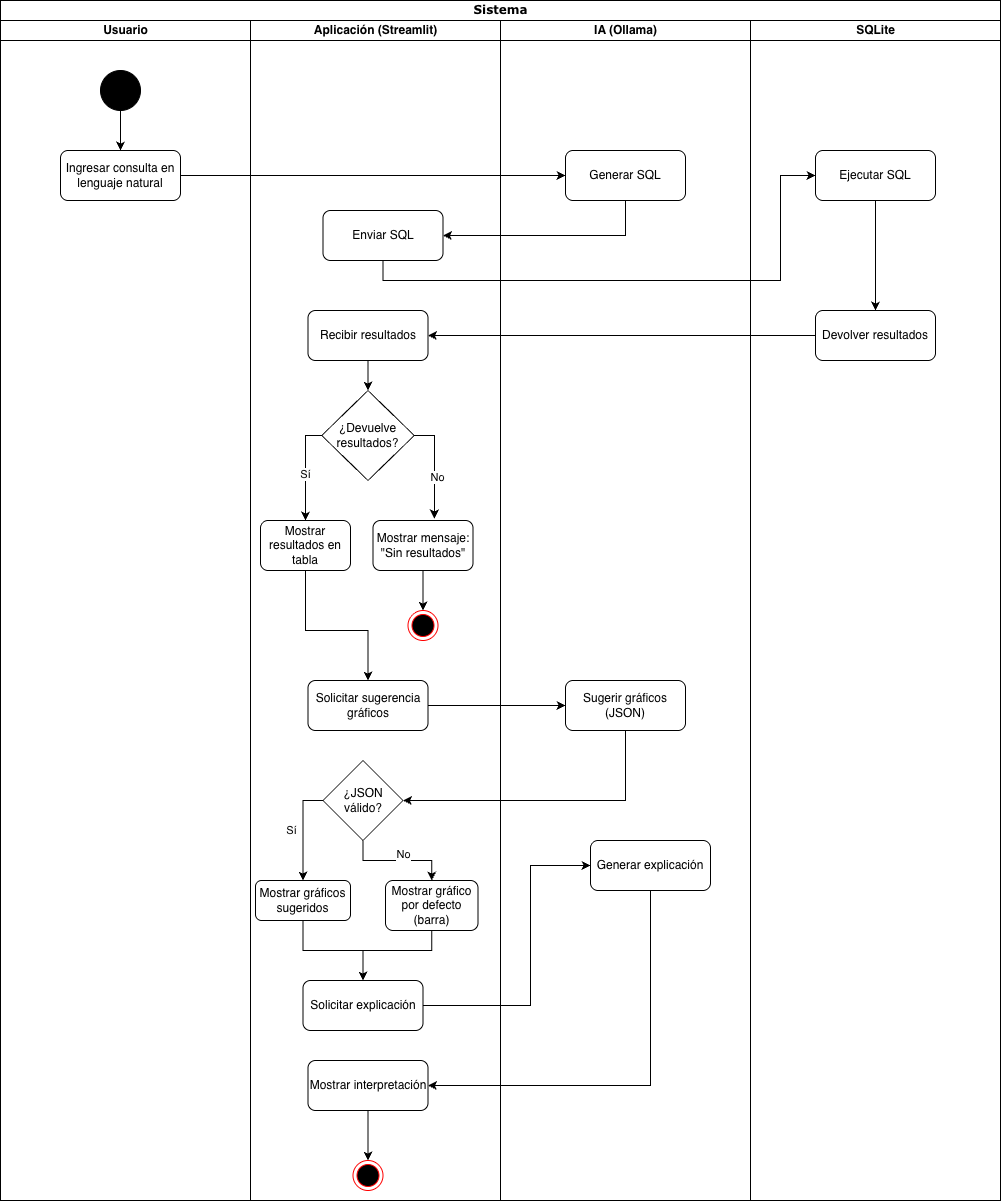

The diagram above was exported from draw.io. Its source (the exported page's mxGraphModel, read from the mxfile embedded in the PNG):
<mxGraphModel dx="1371" dy="823" grid="1" gridSize="10" guides="1" tooltips="1" connect="1" arrows="1" fold="1" page="1" pageScale="1" pageWidth="850" pageHeight="1100" background="none" math="0" shadow="0">
  <root>
    <mxCell id="0" />
    <mxCell id="1" parent="0" />
    <mxCell id="1c1d494c118603dd-1" parent="1" style="swimlane;html=1;childLayout=stackLayout;startSize=20;rounded=0;shadow=0;comic=0;labelBackgroundColor=none;strokeWidth=1;fontFamily=Verdana;fontSize=12;align=center;" value="Sistema" vertex="1">
      <mxGeometry height="1200" width="1000" x="40" y="20" as="geometry" />
    </mxCell>
    <mxCell id="1c1d494c118603dd-2" parent="1c1d494c118603dd-1" style="swimlane;html=1;startSize=20;" value="Usuario" vertex="1">
      <mxGeometry height="1180" width="250" y="20" as="geometry">
        <mxRectangle height="970" width="40" y="20" as="alternateBounds" />
      </mxGeometry>
    </mxCell>
    <mxCell id="xcDHCqCmHz-vo4Z6z6at-35" edge="1" parent="1c1d494c118603dd-2" source="60571a20871a0731-4" style="edgeStyle=orthogonalEdgeStyle;rounded=0;orthogonalLoop=1;jettySize=auto;html=1;entryX=0.5;entryY=0;entryDx=0;entryDy=0;" target="xcDHCqCmHz-vo4Z6z6at-32">
      <mxGeometry relative="1" as="geometry" />
    </mxCell>
    <mxCell id="60571a20871a0731-4" parent="1c1d494c118603dd-2" style="ellipse;whiteSpace=wrap;html=1;rounded=0;shadow=0;comic=0;labelBackgroundColor=none;strokeWidth=1;fillColor=#000000;fontFamily=Verdana;fontSize=12;align=center;" value="" vertex="1">
      <mxGeometry height="40" width="40" x="100" y="50" as="geometry" />
    </mxCell>
    <mxCell id="xcDHCqCmHz-vo4Z6z6at-32" parent="1c1d494c118603dd-2" style="rounded=1;whiteSpace=wrap;html=1;" value="Ingresar consulta en lenguaje natural" vertex="1">
      <mxGeometry height="50" width="120" x="60" y="130" as="geometry" />
    </mxCell>
    <mxCell id="1c1d494c118603dd-3" parent="1c1d494c118603dd-1" style="swimlane;html=1;startSize=20;" value="Aplicación (Streamlit)" vertex="1">
      <mxGeometry height="1180" width="250" x="250" y="20" as="geometry" />
    </mxCell>
    <mxCell id="xcDHCqCmHz-vo4Z6z6at-72" edge="1" parent="1c1d494c118603dd-3" source="xcDHCqCmHz-vo4Z6z6at-46" style="edgeStyle=orthogonalEdgeStyle;rounded=0;orthogonalLoop=1;jettySize=auto;html=1;entryX=0.5;entryY=0;entryDx=0;entryDy=0;" target="xcDHCqCmHz-vo4Z6z6at-70">
      <mxGeometry relative="1" as="geometry" />
    </mxCell>
    <mxCell id="xcDHCqCmHz-vo4Z6z6at-46" parent="1c1d494c118603dd-3" style="rounded=1;whiteSpace=wrap;html=1;" value="Recibir resultados" vertex="1">
      <mxGeometry height="50" width="120" x="57.5" y="290" as="geometry" />
    </mxCell>
    <mxCell id="xcDHCqCmHz-vo4Z6z6at-74" edge="1" parent="1c1d494c118603dd-3" source="xcDHCqCmHz-vo4Z6z6at-50" style="edgeStyle=orthogonalEdgeStyle;rounded=0;orthogonalLoop=1;jettySize=auto;html=1;entryX=0.5;entryY=0;entryDx=0;entryDy=0;" target="xcDHCqCmHz-vo4Z6z6at-51">
      <mxGeometry relative="1" as="geometry">
        <Array as="points">
          <mxPoint x="55" y="610" />
          <mxPoint x="118" y="610" />
        </Array>
      </mxGeometry>
    </mxCell>
    <mxCell id="xcDHCqCmHz-vo4Z6z6at-50" parent="1c1d494c118603dd-3" style="rounded=1;whiteSpace=wrap;html=1;" value="Mostrar resultados en tabla" vertex="1">
      <mxGeometry height="50" width="90" x="10" y="500" as="geometry" />
    </mxCell>
    <mxCell id="xcDHCqCmHz-vo4Z6z6at-51" parent="1c1d494c118603dd-3" style="rounded=1;whiteSpace=wrap;html=1;" value="Solicitar sugerencia gráficos" vertex="1">
      <mxGeometry height="50" width="120" x="57.5" y="660" as="geometry" />
    </mxCell>
    <mxCell id="xcDHCqCmHz-vo4Z6z6at-92" edge="1" parent="1c1d494c118603dd-3" source="xcDHCqCmHz-vo4Z6z6at-52" style="edgeStyle=orthogonalEdgeStyle;rounded=0;orthogonalLoop=1;jettySize=auto;html=1;entryX=0.5;entryY=0;entryDx=0;entryDy=0;" target="xcDHCqCmHz-vo4Z6z6at-54">
      <mxGeometry relative="1" as="geometry" />
    </mxCell>
    <mxCell id="xcDHCqCmHz-vo4Z6z6at-52" parent="1c1d494c118603dd-3" style="rounded=1;whiteSpace=wrap;html=1;" value="Mostrar gráficos sugeridos" vertex="1">
      <mxGeometry height="40" width="95" x="5" y="860" as="geometry" />
    </mxCell>
    <mxCell id="xcDHCqCmHz-vo4Z6z6at-93" edge="1" parent="1c1d494c118603dd-3" source="xcDHCqCmHz-vo4Z6z6at-53" style="edgeStyle=orthogonalEdgeStyle;rounded=0;orthogonalLoop=1;jettySize=auto;html=1;entryX=0.5;entryY=0;entryDx=0;entryDy=0;" target="xcDHCqCmHz-vo4Z6z6at-54">
      <mxGeometry relative="1" as="geometry">
        <Array as="points">
          <mxPoint x="181" y="930" />
          <mxPoint x="112" y="930" />
        </Array>
      </mxGeometry>
    </mxCell>
    <mxCell id="xcDHCqCmHz-vo4Z6z6at-53" parent="1c1d494c118603dd-3" style="rounded=1;whiteSpace=wrap;html=1;" value="Mostrar gráfico por defecto (barra)" vertex="1">
      <mxGeometry height="50" width="92.5" x="135" y="860" as="geometry" />
    </mxCell>
    <mxCell id="xcDHCqCmHz-vo4Z6z6at-54" parent="1c1d494c118603dd-3" style="rounded=1;whiteSpace=wrap;html=1;" value="Solicitar explicación" vertex="1">
      <mxGeometry height="50" width="120" x="52.5" y="960" as="geometry" />
    </mxCell>
    <mxCell id="xcDHCqCmHz-vo4Z6z6at-55" parent="1c1d494c118603dd-3" style="rounded=1;whiteSpace=wrap;html=1;" value="Mostrar interpretación" vertex="1">
      <mxGeometry height="50" width="120" x="57.5" y="1040" as="geometry" />
    </mxCell>
    <mxCell id="xcDHCqCmHz-vo4Z6z6at-61" parent="1c1d494c118603dd-3" style="rounded=1;whiteSpace=wrap;html=1;" value="Enviar SQL" vertex="1">
      <mxGeometry height="50" width="120" x="72.5" y="190" as="geometry" />
    </mxCell>
    <mxCell id="xcDHCqCmHz-vo4Z6z6at-82" edge="1" parent="1c1d494c118603dd-3" source="xcDHCqCmHz-vo4Z6z6at-70" style="edgeStyle=orthogonalEdgeStyle;rounded=0;orthogonalLoop=1;jettySize=auto;html=1;entryX=0.5;entryY=0;entryDx=0;entryDy=0;exitX=0;exitY=0.5;exitDx=0;exitDy=0;" target="xcDHCqCmHz-vo4Z6z6at-50">
      <mxGeometry relative="1" as="geometry">
        <Array as="points">
          <mxPoint x="55" y="415" />
        </Array>
      </mxGeometry>
    </mxCell>
    <mxCell id="xcDHCqCmHz-vo4Z6z6at-97" connectable="0" parent="xcDHCqCmHz-vo4Z6z6at-82" style="edgeLabel;html=1;align=center;verticalAlign=middle;resizable=0;points=[];" value="Sí" vertex="1">
      <mxGeometry relative="1" x="0.0914" y="-1" as="geometry">
        <mxPoint as="offset" />
      </mxGeometry>
    </mxCell>
    <mxCell id="xcDHCqCmHz-vo4Z6z6at-70" parent="1c1d494c118603dd-3" style="rhombus;whiteSpace=wrap;html=1;" value="¿Devuelve resultados?" vertex="1">
      <mxGeometry height="90" width="92.5" x="71.25" y="370" as="geometry" />
    </mxCell>
    <mxCell id="xcDHCqCmHz-vo4Z6z6at-81" edge="1" parent="1c1d494c118603dd-3" source="xcDHCqCmHz-vo4Z6z6at-77" style="edgeStyle=orthogonalEdgeStyle;rounded=0;orthogonalLoop=1;jettySize=auto;html=1;entryX=0.5;entryY=0;entryDx=0;entryDy=0;" target="xcDHCqCmHz-vo4Z6z6at-79">
      <mxGeometry relative="1" as="geometry" />
    </mxCell>
    <mxCell id="xcDHCqCmHz-vo4Z6z6at-77" parent="1c1d494c118603dd-3" style="rounded=1;whiteSpace=wrap;html=1;" value="Mostrar mensaje: &quot;Sin resultados&quot;" vertex="1">
      <mxGeometry height="50" width="100" x="122.5" y="500" as="geometry" />
    </mxCell>
    <mxCell id="xcDHCqCmHz-vo4Z6z6at-79" parent="1c1d494c118603dd-3" style="ellipse;html=1;shape=endState;fillColor=#000000;strokeColor=#ff0000;" value="" vertex="1">
      <mxGeometry height="30" width="30" x="157.5" y="590" as="geometry" />
    </mxCell>
    <mxCell id="xcDHCqCmHz-vo4Z6z6at-80" edge="1" parent="1c1d494c118603dd-3" source="xcDHCqCmHz-vo4Z6z6at-70" style="edgeStyle=orthogonalEdgeStyle;rounded=0;orthogonalLoop=1;jettySize=auto;html=1;entryX=0.614;entryY=-0.04;entryDx=0;entryDy=0;entryPerimeter=0;exitX=1;exitY=0.5;exitDx=0;exitDy=0;" target="xcDHCqCmHz-vo4Z6z6at-77">
      <mxGeometry relative="1" as="geometry" />
    </mxCell>
    <mxCell id="xcDHCqCmHz-vo4Z6z6at-98" connectable="0" parent="xcDHCqCmHz-vo4Z6z6at-80" style="edgeLabel;html=1;align=center;verticalAlign=middle;resizable=0;points=[];" value="No" vertex="1">
      <mxGeometry relative="1" x="0.1743" y="3" as="geometry">
        <mxPoint y="1" as="offset" />
      </mxGeometry>
    </mxCell>
    <mxCell id="xcDHCqCmHz-vo4Z6z6at-87" edge="1" parent="1c1d494c118603dd-3" source="xcDHCqCmHz-vo4Z6z6at-85" style="edgeStyle=orthogonalEdgeStyle;rounded=0;orthogonalLoop=1;jettySize=auto;html=1;entryX=0.5;entryY=0;entryDx=0;entryDy=0;exitX=0;exitY=0.5;exitDx=0;exitDy=0;" target="xcDHCqCmHz-vo4Z6z6at-52">
      <mxGeometry relative="1" as="geometry" />
    </mxCell>
    <mxCell id="xcDHCqCmHz-vo4Z6z6at-89" connectable="0" parent="xcDHCqCmHz-vo4Z6z6at-87" style="edgeLabel;html=1;align=center;verticalAlign=middle;resizable=0;points=[];" value="Sí" vertex="1">
      <mxGeometry relative="1" x="-0.2557" y="-1" as="geometry">
        <mxPoint x="-11" y="12" as="offset" />
      </mxGeometry>
    </mxCell>
    <mxCell id="xcDHCqCmHz-vo4Z6z6at-88" edge="1" parent="1c1d494c118603dd-3" source="xcDHCqCmHz-vo4Z6z6at-85" style="edgeStyle=orthogonalEdgeStyle;rounded=0;orthogonalLoop=1;jettySize=auto;html=1;entryX=0.5;entryY=0;entryDx=0;entryDy=0;" target="xcDHCqCmHz-vo4Z6z6at-53">
      <mxGeometry relative="1" as="geometry" />
    </mxCell>
    <mxCell id="xcDHCqCmHz-vo4Z6z6at-85" parent="1c1d494c118603dd-3" style="rhombus;whiteSpace=wrap;html=1;" value="¿JSON válido?" vertex="1">
      <mxGeometry height="80" width="80" x="72.5" y="740" as="geometry" />
    </mxCell>
    <mxCell id="xcDHCqCmHz-vo4Z6z6at-91" connectable="0" parent="1c1d494c118603dd-3" style="edgeLabel;html=1;align=center;verticalAlign=middle;resizable=0;points=[];" value="No" vertex="1">
      <mxGeometry x="100" y="830" as="geometry">
        <mxPoint x="52" y="3" as="offset" />
      </mxGeometry>
    </mxCell>
    <mxCell id="1c1d494c118603dd-4" parent="1c1d494c118603dd-1" style="swimlane;html=1;startSize=20;" value="IA (Ollama)" vertex="1">
      <mxGeometry height="1180" width="250" x="500" y="20" as="geometry" />
    </mxCell>
    <mxCell id="xcDHCqCmHz-vo4Z6z6at-40" parent="1c1d494c118603dd-4" style="rounded=1;whiteSpace=wrap;html=1;" value="Generar SQL" vertex="1">
      <mxGeometry height="50" width="120" x="65" y="130" as="geometry" />
    </mxCell>
    <mxCell id="xcDHCqCmHz-vo4Z6z6at-58" parent="1c1d494c118603dd-4" style="rounded=1;whiteSpace=wrap;html=1;" value="Generar explicación" vertex="1">
      <mxGeometry height="50" width="120" x="90" y="820" as="geometry" />
    </mxCell>
    <mxCell id="xcDHCqCmHz-vo4Z6z6at-57" parent="1c1d494c118603dd-4" style="rounded=1;whiteSpace=wrap;html=1;" value="Sugerir gráficos (JSON)" vertex="1">
      <mxGeometry height="50" width="120" x="65" y="660" as="geometry" />
    </mxCell>
    <mxCell id="xcDHCqCmHz-vo4Z6z6at-44" edge="1" parent="1c1d494c118603dd-1" source="xcDHCqCmHz-vo4Z6z6at-32" style="edgeStyle=orthogonalEdgeStyle;rounded=0;orthogonalLoop=1;jettySize=auto;html=1;entryX=0;entryY=0.5;entryDx=0;entryDy=0;" target="xcDHCqCmHz-vo4Z6z6at-40">
      <mxGeometry relative="1" as="geometry">
        <mxPoint x="315" y="174.9999999999999" as="targetPoint" />
      </mxGeometry>
    </mxCell>
    <mxCell id="xcDHCqCmHz-vo4Z6z6at-63" edge="1" parent="1c1d494c118603dd-1" source="xcDHCqCmHz-vo4Z6z6at-40" style="edgeStyle=orthogonalEdgeStyle;rounded=0;orthogonalLoop=1;jettySize=auto;html=1;entryX=1;entryY=0.5;entryDx=0;entryDy=0;exitX=0.5;exitY=1;exitDx=0;exitDy=0;" target="xcDHCqCmHz-vo4Z6z6at-61">
      <mxGeometry relative="1" as="geometry" />
    </mxCell>
    <mxCell id="xcDHCqCmHz-vo4Z6z6at-64" edge="1" parent="1c1d494c118603dd-1" source="xcDHCqCmHz-vo4Z6z6at-61" style="edgeStyle=orthogonalEdgeStyle;rounded=0;orthogonalLoop=1;jettySize=auto;html=1;entryX=0;entryY=0.5;entryDx=0;entryDy=0;exitX=0.5;exitY=1;exitDx=0;exitDy=0;" target="xcDHCqCmHz-vo4Z6z6at-59">
      <mxGeometry relative="1" as="geometry">
        <Array as="points">
          <mxPoint x="383" y="280" />
          <mxPoint x="780" y="280" />
          <mxPoint x="780" y="175" />
        </Array>
      </mxGeometry>
    </mxCell>
    <mxCell id="xcDHCqCmHz-vo4Z6z6at-67" edge="1" parent="1c1d494c118603dd-1" source="xcDHCqCmHz-vo4Z6z6at-60" style="edgeStyle=orthogonalEdgeStyle;rounded=0;orthogonalLoop=1;jettySize=auto;html=1;entryX=1;entryY=0.5;entryDx=0;entryDy=0;" target="xcDHCqCmHz-vo4Z6z6at-46">
      <mxGeometry relative="1" as="geometry" />
    </mxCell>
    <mxCell id="xcDHCqCmHz-vo4Z6z6at-30" parent="1c1d494c118603dd-1" style="swimlane;html=1;startSize=20;" value="SQLite" vertex="1">
      <mxGeometry height="1180" width="250" x="750" y="20" as="geometry" />
    </mxCell>
    <mxCell id="xcDHCqCmHz-vo4Z6z6at-65" edge="1" parent="xcDHCqCmHz-vo4Z6z6at-30" source="xcDHCqCmHz-vo4Z6z6at-59" style="edgeStyle=orthogonalEdgeStyle;rounded=0;orthogonalLoop=1;jettySize=auto;html=1;entryX=0.5;entryY=0;entryDx=0;entryDy=0;" target="xcDHCqCmHz-vo4Z6z6at-60">
      <mxGeometry relative="1" as="geometry" />
    </mxCell>
    <mxCell id="xcDHCqCmHz-vo4Z6z6at-59" parent="xcDHCqCmHz-vo4Z6z6at-30" style="rounded=1;whiteSpace=wrap;html=1;" value="Ejecutar SQL" vertex="1">
      <mxGeometry height="50" width="120" x="65" y="130" as="geometry" />
    </mxCell>
    <mxCell id="xcDHCqCmHz-vo4Z6z6at-60" parent="xcDHCqCmHz-vo4Z6z6at-30" style="rounded=1;whiteSpace=wrap;html=1;" value="Devolver resultados" vertex="1">
      <mxGeometry height="50" width="120" x="65" y="290" as="geometry" />
    </mxCell>
    <mxCell id="xcDHCqCmHz-vo4Z6z6at-75" edge="1" parent="1c1d494c118603dd-1" source="xcDHCqCmHz-vo4Z6z6at-51" style="edgeStyle=orthogonalEdgeStyle;rounded=0;orthogonalLoop=1;jettySize=auto;html=1;entryX=0;entryY=0.5;entryDx=0;entryDy=0;" target="xcDHCqCmHz-vo4Z6z6at-57">
      <mxGeometry relative="1" as="geometry">
        <Array as="points">
          <mxPoint x="550" y="705" />
          <mxPoint x="550" y="705" />
        </Array>
      </mxGeometry>
    </mxCell>
    <mxCell id="xcDHCqCmHz-vo4Z6z6at-86" edge="1" parent="1c1d494c118603dd-1" source="xcDHCqCmHz-vo4Z6z6at-57" style="edgeStyle=orthogonalEdgeStyle;rounded=0;orthogonalLoop=1;jettySize=auto;html=1;entryX=1;entryY=0.5;entryDx=0;entryDy=0;exitX=0.5;exitY=1;exitDx=0;exitDy=0;" target="xcDHCqCmHz-vo4Z6z6at-85">
      <mxGeometry relative="1" as="geometry" />
    </mxCell>
    <mxCell id="xcDHCqCmHz-vo4Z6z6at-94" edge="1" parent="1c1d494c118603dd-1" source="xcDHCqCmHz-vo4Z6z6at-54" style="edgeStyle=orthogonalEdgeStyle;rounded=0;orthogonalLoop=1;jettySize=auto;html=1;entryX=0;entryY=0.5;entryDx=0;entryDy=0;" target="xcDHCqCmHz-vo4Z6z6at-58">
      <mxGeometry relative="1" as="geometry">
        <Array as="points">
          <mxPoint x="530" y="1005" />
          <mxPoint x="530" y="865" />
        </Array>
      </mxGeometry>
    </mxCell>
    <mxCell id="xcDHCqCmHz-vo4Z6z6at-95" edge="1" parent="1c1d494c118603dd-1" source="xcDHCqCmHz-vo4Z6z6at-58" style="edgeStyle=orthogonalEdgeStyle;rounded=0;orthogonalLoop=1;jettySize=auto;html=1;entryX=1;entryY=0.5;entryDx=0;entryDy=0;exitX=0.5;exitY=1;exitDx=0;exitDy=0;" target="xcDHCqCmHz-vo4Z6z6at-55">
      <mxGeometry relative="1" as="geometry" />
    </mxCell>
    <mxCell id="xcDHCqCmHz-vo4Z6z6at-76" parent="1" style="ellipse;html=1;shape=endState;fillColor=#000000;strokeColor=#ff0000;" value="" vertex="1">
      <mxGeometry height="30" width="30" x="392.5" y="1180" as="geometry" />
    </mxCell>
    <mxCell id="xcDHCqCmHz-vo4Z6z6at-96" edge="1" parent="1" source="xcDHCqCmHz-vo4Z6z6at-55" style="edgeStyle=orthogonalEdgeStyle;rounded=0;orthogonalLoop=1;jettySize=auto;html=1;entryX=0.5;entryY=0;entryDx=0;entryDy=0;" target="xcDHCqCmHz-vo4Z6z6at-76">
      <mxGeometry relative="1" as="geometry" />
    </mxCell>
  </root>
</mxGraphModel>